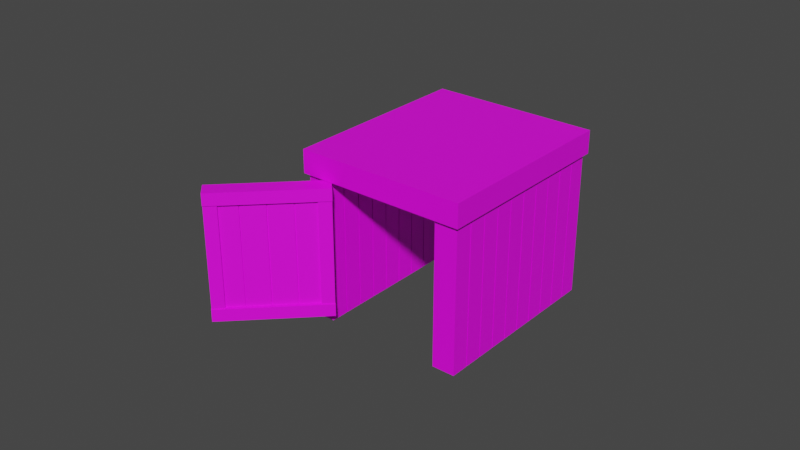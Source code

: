# Source: Arrivee.blend  (saved by Blender 3.6.13; exported with 4.5.12 LTS)
import bpy
from mathutils import Matrix  # noqa: F401  (used for matrix-valued properties, if any)

bpy.ops.wm.read_factory_settings(use_empty=True)
scene = bpy.context.scene
scene.name = 'Scene'

# ---- collections
col_collection = bpy.data.collections.new('Collection'); scene.collection.children.link(col_collection)

# ---- images (referenced by path relative to the original .blend; pixels are not part of the script)
import os
ASSET_DIR = os.environ.get("B2B_ASSET_DIR", "")  # directory of the original .blend (textures are referenced by path, not embedded)
HERE = os.path.dirname(os.path.abspath(__file__))  # packed textures are extracted next to this script under _unpacked/

def load_image(name, relpath, width, height, colorspace="sRGB"):
    """Load a texture the original file referenced (path relative to the .blend, or extracted next to this script)."""
    p = next((c for c in (os.path.join(HERE, relpath), os.path.join(ASSET_DIR, relpath)) if relpath and os.path.exists(c)), "")
    if p:
        img = bpy.data.images.load(p, check_existing=True)
        img.name = name
    else:  # same state as the original file: an image datablock whose file is absent (Cycles renders it pink)
        img = bpy.data.images.new(name, width, height)
        img.source = "FILE"
        img.filepath = "//" + (relpath or name)
    img.colorspace_settings.name = colorspace
    return img
img_paletteblender_png = load_image('paletteBlender.png', 'paletteBlender.png', 1024, 1024, 'sRGB')

# ---- materials (node trees are filled in below, after node groups)
mat_material_001 = bpy.data.materials.new('Material.001')
mat_material_001.use_transparent_shadow = False

# ---- material node trees
mat_material_001.use_nodes = True; mat_material_001.node_tree.nodes.clear()
_N = mat_material_001.node_tree.nodes; _L = mat_material_001.node_tree.links
n0 = _N.new('ShaderNodeBsdfPrincipled'); n0.name = 'Principled BSDF'; n0.location = (10, 300)
n0.distribution = 'GGX'
n0.subsurface_method = 'RANDOM_WALK_SKIN'
n0.inputs[3].default_value = 1.45
n0.inputs[27].default_value = (0.0, 0.0, 0.0, 1.0)
n0.inputs[28].default_value = 1.0
n1 = _N.new('ShaderNodeOutputMaterial'); n1.name = 'Material Output'; n1.location = (300, 300)
n2 = _N.new('ShaderNodeTexImage'); n2.name = 'Image Texture'; n2.location = (-355, 135)
n2.image = img_paletteblender_png
_L.new(n0.outputs[0], n1.inputs[0])
_L.new(n2.outputs[0], n0.inputs[0])
n1.is_active_output = True

# ---- world
world_world = bpy.data.worlds.new('World'); scene.world = world_world
world_world.use_nodes = True; world_world.node_tree.nodes.clear()
_N = world_world.node_tree.nodes; _L = world_world.node_tree.links
n0 = _N.new('ShaderNodeOutputWorld'); n0.name = 'World Output'; n0.location = (300, 300)
n1 = _N.new('ShaderNodeBackground'); n1.name = 'Background'; n1.location = (10, 300)
n1.inputs[0].default_value = (0.05088, 0.05088, 0.05088, 1.0)
_L.new(n1.outputs[0], n0.inputs[0])
n0.is_active_output = True
world_world.color = (0.05088, 0.05088, 0.05088)
world_world.use_sun_shadow = False
world_world.sun_shadow_jitter_overblur = 0.0

# ---- meshes
me_cube_010 = bpy.data.meshes.new('Cube.010')
me_cube_010.from_pydata([(-1.0, -1.0, -1.0), (-1.0, -1.0, 1.0), (-1.0, 1.0, -1.0), (-1.0, 1.0, 1.0), (1.0, -1.0, -1.0), (1.0, -1.0, 1.0), (1.0, 1.0, -1.0), (1.0, 1.0, 1.0), (-0.7063, -0.8677, -12.12), (-0.7063, 0.9464, -12.12), (-0.7063, -0.8677, -15.86), (-0.7063, 0.9464, -15.86), (0.7063, -0.8677, -12.12), (0.7063, 0.9464, -12.12), (0.7063, -0.8677, -15.86), (0.7063, 0.9464, -15.86), (-0.7063, -0.8677, -8.272), (-0.7063, 0.9464, -8.272), (-0.7063, -0.8677, -12.01), (-0.7063, 0.9464, -12.01), (0.7063, -0.8677, -8.272), (0.7063, 0.9464, -8.272), (0.7063, -0.8677, -12.01), (0.7063, 0.9464, -12.01), (-0.7063, -0.8677, -4.362), (-0.7063, 0.9464, -4.362), (-0.7063, -0.8677, -8.103), (-0.7063, 0.9464, -8.103), (0.7063, -0.8677, -4.362), (0.7063, 0.9464, -4.362), (0.7063, -0.8677, -8.103), (0.7063, 0.9464, -8.103), (-0.7063, -0.8677, -0.4631), (-0.7063, 0.9464, -0.4631), (-0.7063, -0.8677, -4.205), (-0.7063, 0.9464, -4.205), (0.7063, -0.8677, -0.4631), (0.7063, 0.9464, -0.4631), (0.7063, -0.8677, -4.205), (0.7063, 0.9464, -4.205), (-0.4994, -0.8318, -1.268), (-0.4994, 0.9105, -1.268), (-0.4994, -0.8318, -14.98), (-0.4994, 0.9105, -14.98), (0.4994, -0.8318, -1.268), (0.4994, 0.9105, -1.268), (0.4994, -0.8318, -14.98), (0.4994, 0.9105, -14.98), (-1.143, 0.8391, 1.041), (-1.143, 1.037, 1.041), (-1.143, 0.8391, -17.11), (-1.143, 1.037, -17.11), (1.143, 0.8391, 1.041), (1.143, 1.037, 1.041), (1.143, 0.8391, -17.11), (1.143, 1.037, -17.11), (-1.0, -1.0, -17.07), (-1.0, -1.0, -15.07), (-1.0, 1.0, -17.07), (-1.0, 1.0, -15.07), (1.0, -1.0, -17.07), (1.0, -1.0, -15.07), (1.0, 1.0, -17.07), (1.0, 1.0, -15.07), (-1.143, -1.028, 1.041), (-1.143, -0.83, 1.041), (-1.143, -1.028, -17.11), (-1.143, -0.83, -17.11), (1.143, -1.028, 1.041), (1.143, -0.83, 1.041), (1.143, -1.028, -17.11), (1.143, -0.83, -17.11), (3.245, -1.276, -1.919), (3.245, 1.355, -1.919), (4.912, -1.276, 0.152), (4.912, 1.355, 0.152), (1.115, -1.276, 0.7269), (1.115, 1.355, 0.7269), (2.782, -1.276, 2.798), (2.782, 1.355, 2.798), (3.163, 1.417, -2.75), (-12.54, 1.417, 16.75), (21.48, 1.417, 20.0), (5.782, 1.417, 39.5), (3.163, 1.046, -2.75), (-12.54, 1.046, 16.75), (21.48, 1.046, 20.0), (5.782, 1.046, 39.5), (-9.737, -1.276, 14.21), (-9.737, 1.355, 14.21), (-8.07, -1.276, 16.28), (-8.07, 1.355, 16.28), (-11.87, -1.276, 16.85), (-11.87, 1.355, 16.85), (-10.2, -1.276, 18.92), (-10.2, 1.355, 18.92), (-7.97, -1.276, 16.4), (-7.97, 1.355, 16.4), (-6.303, -1.276, 18.47), (-6.303, 1.355, 18.47), (-10.1, -1.276, 19.05), (-10.1, 1.355, 19.05), (-8.433, -1.276, 21.12), (-8.433, 1.355, 21.12), (5.012, -1.276, 0.2763), (5.012, 1.355, 0.2763), (6.679, -1.276, 2.347), (6.679, 1.355, 2.347), (2.883, -1.276, 2.922), (2.883, 1.355, 2.922), (4.55, -1.276, 4.993), (4.55, 1.355, 4.993), (6.78, -1.276, 2.471), (6.78, 1.355, 2.471), (8.447, -1.276, 4.542), (8.447, 1.355, 4.542), (4.65, -1.276, 5.117), (4.65, 1.355, 5.117), (6.317, -1.276, 7.187), (6.317, 1.355, 7.187), (-6.203, -1.276, 18.6), (-6.203, 1.355, 18.6), (-4.536, -1.276, 20.67), (-4.536, 1.355, 20.67), (-8.333, -1.276, 21.24), (-8.333, 1.355, 21.24), (-6.666, -1.276, 23.31), (-6.666, 1.355, 23.31), (-4.436, -1.276, 20.79), (-4.436, 1.355, 20.79), (-2.769, -1.276, 22.86), (-2.769, 1.355, 22.86), (-6.566, -1.276, 23.44), (-6.566, 1.355, 23.44), (-4.899, -1.276, 25.51), (-4.899, 1.355, 25.51), (8.547, -1.276, 4.666), (8.547, 1.355, 4.666), (10.21, -1.276, 6.737), (10.21, 1.355, 6.737), (6.417, -1.276, 7.312), (6.417, 1.355, 7.312), (8.084, -1.276, 9.382), (8.084, 1.355, 9.382), (10.31, -1.276, 6.861), (10.31, 1.355, 6.861), (11.98, -1.276, 8.932), (11.98, 1.355, 8.932), (8.184, -1.276, 9.507), (8.184, 1.355, 9.507), (9.851, -1.276, 11.58), (9.851, 1.355, 11.58), (-2.669, -1.276, 22.99), (-2.669, 1.355, 22.99), (-1.002, -1.276, 25.06), (-1.002, 1.355, 25.06), (-4.799, -1.276, 25.63), (-4.799, 1.355, 25.63), (-3.132, -1.276, 27.7), (-3.132, 1.355, 27.7), (6.18, -1.276, 33.98), (6.18, 1.355, 33.98), (7.847, -1.276, 36.05), (7.847, 1.355, 36.05), (4.05, -1.276, 36.62), (4.05, 1.355, 36.62), (5.717, -1.276, 38.69), (5.717, 1.355, 38.69), (19.16, -1.276, 17.85), (19.16, 1.355, 17.85), (20.83, -1.276, 19.92), (20.83, 1.355, 19.92), (17.03, -1.276, 20.5), (17.03, 1.355, 20.5), (18.7, -1.276, 22.57), (18.7, 1.355, 22.57), (17.4, -1.276, 15.66), (17.4, 1.355, 15.66), (19.06, -1.276, 17.73), (19.06, 1.355, 17.73), (15.27, -1.276, 18.3), (15.27, 1.355, 18.3), (16.93, -1.276, 20.37), (16.93, 1.355, 20.37), (4.413, -1.276, 31.78), (4.413, 1.355, 31.78), (6.08, -1.276, 33.85), (6.08, 1.355, 33.85), (2.283, -1.276, 34.43), (2.283, 1.355, 34.43), (3.95, -1.276, 36.5), (3.95, 1.355, 36.5), (2.646, -1.276, 29.59), (2.646, 1.355, 29.59), (4.313, -1.276, 31.66), (4.313, 1.355, 31.66), (0.5156, -1.276, 32.23), (0.5156, 1.355, 32.23), (2.183, -1.276, 34.3), (2.183, 1.355, 34.3), (15.63, -1.276, 13.46), (15.63, 1.355, 13.46), (17.3, -1.276, 15.53), (17.3, 1.355, 15.53), (13.5, -1.276, 16.11), (13.5, 1.355, 16.11), (15.17, -1.276, 18.18), (15.17, 1.355, 18.18), (13.86, -1.276, 11.27), (13.86, 1.355, 11.27), (15.53, -1.276, 13.34), (15.53, 1.355, 13.34), (11.73, -1.276, 13.91), (11.73, 1.355, 13.91), (13.4, -1.276, 15.98), (13.4, 1.355, 15.98), (0.8784, -1.276, 27.39), (0.8784, 1.355, 27.39), (2.545, -1.276, 29.46), (2.545, 1.355, 29.46), (-1.251, -1.276, 30.04), (-1.251, 1.355, 30.04), (0.4156, -1.276, 32.11), (0.4156, 1.355, 32.11), (-0.8887, -1.276, 25.2), (-0.8887, 1.355, 25.2), (0.7784, -1.276, 27.27), (0.7784, 1.355, 27.27), (-3.019, -1.276, 27.84), (-3.019, 1.355, 27.84), (-1.352, -1.276, 29.91), (-1.352, 1.355, 29.91), (12.09, -1.276, 9.073), (12.09, 1.355, 9.073), (13.76, -1.276, 11.14), (13.76, 1.355, 11.14), (9.964, -1.276, 11.72), (9.964, 1.355, 11.72), (11.63, -1.276, 13.79), (11.63, 1.355, 13.79)], [], [(0, 1, 3, 2), (2, 3, 7, 6), (6, 7, 5, 4), (4, 5, 1, 0), (2, 6, 4, 0), (7, 3, 1, 5), (8, 9, 11, 10), (10, 11, 15, 14), (14, 15, 13, 12), (12, 13, 9, 8), (10, 14, 12, 8), (15, 11, 9, 13), (16, 17, 19, 18), (18, 19, 23, 22), (22, 23, 21, 20), (20, 21, 17, 16), (18, 22, 20, 16), (23, 19, 17, 21), (24, 25, 27, 26), (26, 27, 31, 30), (30, 31, 29, 28), (28, 29, 25, 24), (26, 30, 28, 24), (31, 27, 25, 29), (32, 33, 35, 34), (34, 35, 39, 38), (38, 39, 37, 36), (36, 37, 33, 32), (34, 38, 36, 32), (39, 35, 33, 37), (40, 41, 43, 42), (42, 43, 47, 46), (46, 47, 45, 44), (44, 45, 41, 40), (42, 46, 44, 40), (47, 43, 41, 45), (48, 49, 51, 50), (50, 51, 55, 54), (54, 55, 53, 52), (52, 53, 49, 48), (50, 54, 52, 48), (55, 51, 49, 53), (56, 57, 59, 58), (58, 59, 63, 62), (62, 63, 61, 60), (60, 61, 57, 56), (58, 62, 60, 56), (63, 59, 57, 61), (64, 65, 67, 66), (66, 67, 71, 70), (70, 71, 69, 68), (68, 69, 65, 64), (66, 70, 68, 64), (71, 67, 65, 69), (72, 73, 75, 74), (74, 75, 79, 78), (78, 79, 77, 76), (76, 77, 73, 72), (74, 78, 76, 72), (79, 75, 73, 77), (80, 81, 83, 82), (82, 83, 87, 86), (86, 87, 85, 84), (84, 85, 81, 80), (82, 86, 84, 80), (87, 83, 81, 85), (88, 89, 91, 90), (90, 91, 95, 94), (94, 95, 93, 92), (92, 93, 89, 88), (90, 94, 92, 88), (95, 91, 89, 93), (96, 97, 99, 98), (98, 99, 103, 102), (102, 103, 101, 100), (100, 101, 97, 96), (98, 102, 100, 96), (103, 99, 97, 101), (104, 105, 107, 106), (106, 107, 111, 110), (110, 111, 109, 108), (108, 109, 105, 104), (106, 110, 108, 104), (111, 107, 105, 109), (112, 113, 115, 114), (114, 115, 119, 118), (118, 119, 117, 116), (116, 117, 113, 112), (114, 118, 116, 112), (119, 115, 113, 117), (120, 121, 123, 122), (122, 123, 127, 126), (126, 127, 125, 124), (124, 125, 121, 120), (122, 126, 124, 120), (127, 123, 121, 125), (128, 129, 131, 130), (130, 131, 135, 134), (134, 135, 133, 132), (132, 133, 129, 128), (130, 134, 132, 128), (135, 131, 129, 133), (136, 137, 139, 138), (138, 139, 143, 142), (142, 143, 141, 140), (140, 141, 137, 136), (138, 142, 140, 136), (143, 139, 137, 141), (144, 145, 147, 146), (146, 147, 151, 150), (150, 151, 149, 148), (148, 149, 145, 144), (146, 150, 148, 144), (151, 147, 145, 149), (152, 153, 155, 154), (154, 155, 159, 158), (158, 159, 157, 156), (156, 157, 153, 152), (154, 158, 156, 152), (159, 155, 153, 157), (160, 161, 163, 162), (162, 163, 167, 166), (166, 167, 165, 164), (164, 165, 161, 160), (162, 166, 164, 160), (167, 163, 161, 165), (168, 169, 171, 170), (170, 171, 175, 174), (174, 175, 173, 172), (172, 173, 169, 168), (170, 174, 172, 168), (175, 171, 169, 173), (176, 177, 179, 178), (178, 179, 183, 182), (182, 183, 181, 180), (180, 181, 177, 176), (178, 182, 180, 176), (183, 179, 177, 181), (184, 185, 187, 186), (186, 187, 191, 190), (190, 191, 189, 188), (188, 189, 185, 184), (186, 190, 188, 184), (191, 187, 185, 189), (192, 193, 195, 194), (194, 195, 199, 198), (198, 199, 197, 196), (196, 197, 193, 192), (194, 198, 196, 192), (199, 195, 193, 197), (200, 201, 203, 202), (202, 203, 207, 206), (206, 207, 205, 204), (204, 205, 201, 200), (202, 206, 204, 200), (207, 203, 201, 205), (208, 209, 211, 210), (210, 211, 215, 214), (214, 215, 213, 212), (212, 213, 209, 208), (210, 214, 212, 208), (215, 211, 209, 213), (216, 217, 219, 218), (218, 219, 223, 222), (222, 223, 221, 220), (220, 221, 217, 216), (218, 222, 220, 216), (223, 219, 217, 221), (224, 225, 227, 226), (226, 227, 231, 230), (230, 231, 229, 228), (228, 229, 225, 224), (226, 230, 228, 224), (231, 227, 225, 229), (232, 233, 235, 234), (234, 235, 239, 238), (238, 239, 237, 236), (236, 237, 233, 232), (234, 238, 236, 232), (239, 235, 233, 237)])
_uv = me_cube_010.uv_layers.new(name='UVMap')
_uv.uv.foreach_set('vector', [0.3152, 0.4998, 0.3153, 0.4998, 0.3153, 0.4999, 0.3152, 0.4999, 0.4789, 0.4999, 0.4791, 0.4999, 0.4791, 0.5, 0.4789, 0.5, 0.3152, 0.5, 0.3153, 0.5, 0.3153, 0.5001, 0.3152, 0.5001, 0.4789, 0.5001, 0.4791, 0.5001, 0.4791, 0.5002, 0.4789, 0.5002, 0.3151, 0.5, 0.3152, 0.5, 0.3152, 0.5001, 0.3151, 0.5001, 0.3153, 0.5, 0.3155, 0.5, 0.3155, 0.5001, 0.3153, 0.5001, 0.4789, 0.4998, 0.4791, 0.4998, 0.4791, 0.4999, 0.4789, 0.4999, 0.4789, 0.4999, 0.4791, 0.4999, 0.4791, 0.5, 0.4789, 0.5, 0.4789, 0.5, 0.4791, 0.5, 0.4791, 0.5001, 0.4789, 0.5001, 0.4789, 0.5001, 0.4791, 0.5001, 0.4791, 0.5002, 0.4789, 0.5002, 0.4788, 0.5, 0.4789, 0.5, 0.4789, 0.5001, 0.4788, 0.5001, 0.4791, 0.5, 0.4792, 0.5, 0.4792, 0.5001, 0.4791, 0.5001, 0.4789, 0.4998, 0.4791, 0.4998, 0.4791, 0.4999, 0.4789, 0.4999, 0.4789, 0.4999, 0.4791, 0.4999, 0.4791, 0.5, 0.4789, 0.5, 0.4789, 0.5, 0.4791, 0.5, 0.4791, 0.5001, 0.4789, 0.5001, 0.4789, 0.5001, 0.4791, 0.5001, 0.4791, 0.5002, 0.4789, 0.5002, 0.4788, 0.5, 0.4789, 0.5, 0.4789, 0.5001, 0.4788, 0.5001, 0.4791, 0.5, 0.4792, 0.5, 0.4792, 0.5001, 0.4791, 0.5001, 0.4789, 0.4998, 0.4791, 0.4998, 0.4791, 0.4999, 0.4789, 0.4999, 0.4789, 0.4999, 0.4791, 0.4999, 0.4791, 0.5, 0.4789, 0.5, 0.4789, 0.5, 0.4791, 0.5, 0.4791, 0.5001, 0.4789, 0.5001, 0.4789, 0.5001, 0.4791, 0.5001, 0.4791, 0.5002, 0.4789, 0.5002, 0.4788, 0.5, 0.4789, 0.5, 0.4789, 0.5001, 0.4788, 0.5001, 0.4791, 0.5, 0.4792, 0.5, 0.4792, 0.5001, 0.4791, 0.5001, 0.4789, 0.4998, 0.4791, 0.4998, 0.4791, 0.4999, 0.4789, 0.4999, 0.4789, 0.4999, 0.4791, 0.4999, 0.4791, 0.5, 0.4789, 0.5, 0.4789, 0.5, 0.4791, 0.5, 0.4791, 0.5001, 0.4789, 0.5001, 0.4789, 0.5001, 0.4791, 0.5001, 0.4791, 0.5002, 0.4789, 0.5002, 0.4788, 0.5, 0.4789, 0.5, 0.4789, 0.5001, 0.4788, 0.5001, 0.4791, 0.5, 0.4792, 0.5, 0.4792, 0.5001, 0.4791, 0.5001, 0.4789, 0.4998, 0.4791, 0.4998, 0.4791, 0.4999, 0.4789, 0.4999, 0.4789, 0.4999, 0.4791, 0.4999, 0.4791, 0.5, 0.4789, 0.5, 0.4789, 0.5, 0.4791, 0.5, 0.4791, 0.5001, 0.4789, 0.5001, 0.4789, 0.5001, 0.4791, 0.5001, 0.4791, 0.5002, 0.4789, 0.5002, 0.4788, 0.5, 0.4789, 0.5, 0.4789, 0.5001, 0.4788, 0.5001, 0.4791, 0.5, 0.4792, 0.5, 0.4792, 0.5001, 0.4791, 0.5001, 0.3152, 0.4998, 0.3153, 0.4998, 0.3153, 0.4999, 0.3152, 0.4999, 0.3152, 0.4999, 0.3153, 0.4999, 0.3153, 0.5, 0.3152, 0.5, 0.3152, 0.5, 0.3153, 0.5, 0.3153, 0.5001, 0.3152, 0.5001, 0.3152, 0.5001, 0.3153, 0.5001, 0.3153, 0.5002, 0.3152, 0.5002, 0.3151, 0.5, 0.3152, 0.5, 0.3152, 0.5001, 0.3151, 0.5001, 0.3153, 0.5, 0.3155, 0.5, 0.3155, 0.5001, 0.3153, 0.5001, 0.3152, 0.4998, 0.3153, 0.4998, 0.3153, 0.4999, 0.3152, 0.4999, 0.4789, 0.4999, 0.4791, 0.4999, 0.4791, 0.5, 0.4789, 0.5, 0.3152, 0.5, 0.3153, 0.5, 0.3153, 0.5001, 0.3152, 0.5001, 0.4789, 0.5001, 0.4791, 0.5001, 0.4791, 0.5002, 0.4789, 0.5002, 0.3151, 0.5, 0.3152, 0.5, 0.3152, 0.5001, 0.3151, 0.5001, 0.4791, 0.5, 0.4792, 0.5, 0.4792, 0.5001, 0.4791, 0.5001, 0.3152, 0.4998, 0.3153, 0.4998, 0.3153, 0.4999, 0.3152, 0.4999, 0.3152, 0.4999, 0.3153, 0.4999, 0.3153, 0.5, 0.3152, 0.5, 0.3152, 0.5, 0.3153, 0.5, 0.3153, 0.5001, 0.3152, 0.5001, 0.3152, 0.5001, 0.3153, 0.5001, 0.3153, 0.5002, 0.3152, 0.5002, 0.3151, 0.5, 0.3152, 0.5, 0.3152, 0.5001, 0.3151, 0.5001, 0.3153, 0.5, 0.3155, 0.5, 0.3155, 0.5001, 0.3153, 0.5001, 0.4789, 0.4998, 0.4791, 0.4998, 0.4791, 0.4999, 0.4789, 0.4999, 0.4789, 0.4999, 0.4791, 0.4999, 0.4791, 0.5, 0.4789, 0.5, 0.4789, 0.5, 0.4791, 0.5, 0.4791, 0.5001, 0.4789, 0.5001, 0.4789, 0.5001, 0.4791, 0.5001, 0.4791, 0.5002, 0.4789, 0.5002, 0.4788, 0.5, 0.4789, 0.5, 0.4789, 0.5001, 0.4788, 0.5001, 0.4791, 0.5, 0.4792, 0.5, 0.4792, 0.5001, 0.4791, 0.5001, 0.3152, 0.4998, 0.3153, 0.4998, 0.3153, 0.4999, 0.3152, 0.4999, 0.4789, 0.4999, 0.4791, 0.4999, 0.4791, 0.5, 0.4789, 0.5, 0.4789, 0.5, 0.4791, 0.5, 0.4791, 0.5001, 0.4789, 0.5001, 0.3152, 0.5001, 0.3153, 0.5001, 0.3153, 0.5002, 0.3152, 0.5002, 0.3151, 0.5, 0.3152, 0.5, 0.3152, 0.5001, 0.3151, 0.5001, 0.3153, 0.5, 0.3155, 0.5, 0.3155, 0.5001, 0.3153, 0.5001, 0.4789, 0.4998, 0.4791, 0.4998, 0.4791, 0.4999, 0.4789, 0.4999, 0.4789, 0.4999, 0.4791, 0.4999, 0.4791, 0.5, 0.4789, 0.5, 0.4789, 0.5, 0.4791, 0.5, 0.4791, 0.5001, 0.4789, 0.5001, 0.4789, 0.5001, 0.4791, 0.5001, 0.4791, 0.5002, 0.4789, 0.5002, 0.4788, 0.5, 0.4789, 0.5, 0.4789, 0.5001, 0.4788, 0.5001, 0.4791, 0.5, 0.4792, 0.5, 0.4792, 0.5001, 0.4791, 0.5001, 0.4789, 0.4998, 0.4791, 0.4998, 0.4791, 0.4999, 0.4789, 0.4999, 0.4789, 0.4999, 0.4791, 0.4999, 0.4791, 0.5, 0.4789, 0.5, 0.4789, 0.5, 0.4791, 0.5, 0.4791, 0.5001, 0.4789, 0.5001, 0.4789, 0.5001, 0.4791, 0.5001, 0.4791, 0.5002, 0.4789, 0.5002, 0.4788, 0.5, 0.4789, 0.5, 0.4789, 0.5001, 0.4788, 0.5001, 0.4791, 0.5, 0.4792, 0.5, 0.4792, 0.5001, 0.4791, 0.5001, 0.4789, 0.4998, 0.4791, 0.4998, 0.4791, 0.4999, 0.4789, 0.4999, 0.4789, 0.4999, 0.4791, 0.4999, 0.4791, 0.5, 0.4789, 0.5, 0.4789, 0.5, 0.4791, 0.5, 0.4791, 0.5001, 0.4789, 0.5001, 0.4789, 0.5001, 0.4791, 0.5001, 0.4791, 0.5002, 0.4789, 0.5002, 0.4788, 0.5, 0.4789, 0.5, 0.4789, 0.5001, 0.4788, 0.5001, 0.4791, 0.5, 0.4792, 0.5, 0.4792, 0.5001, 0.4791, 0.5001, 0.4789, 0.4998, 0.4791, 0.4998, 0.4791, 0.4999, 0.4789, 0.4999, 0.4789, 0.4999, 0.4791, 0.4999, 0.4791, 0.5, 0.4789, 0.5, 0.4789, 0.5, 0.4791, 0.5, 0.4791, 0.5001, 0.4789, 0.5001, 0.4789, 0.5001, 0.4791, 0.5001, 0.4791, 0.5002, 0.4789, 0.5002, 0.4788, 0.5, 0.4789, 0.5, 0.4789, 0.5001, 0.4788, 0.5001, 0.4791, 0.5, 0.4792, 0.5, 0.4792, 0.5001, 0.4791, 0.5001, 0.4789, 0.4998, 0.4791, 0.4998, 0.4791, 0.4999, 0.4789, 0.4999, 0.4789, 0.4999, 0.4791, 0.4999, 0.4791, 0.5, 0.4789, 0.5, 0.4789, 0.5, 0.4791, 0.5, 0.4791, 0.5001, 0.4789, 0.5001, 0.4789, 0.5001, 0.4791, 0.5001, 0.4791, 0.5002, 0.4789, 0.5002, 0.4788, 0.5, 0.4789, 0.5, 0.4789, 0.5001, 0.4788, 0.5001, 0.4791, 0.5, 0.4792, 0.5, 0.4792, 0.5001, 0.4791, 0.5001, 0.4789, 0.4998, 0.4791, 0.4998, 0.4791, 0.4999, 0.4789, 0.4999, 0.4789, 0.4999, 0.4791, 0.4999, 0.4791, 0.5, 0.4789, 0.5, 0.4789, 0.5, 0.4791, 0.5, 0.4791, 0.5001, 0.4789, 0.5001, 0.4789, 0.5001, 0.4791, 0.5001, 0.4791, 0.5002, 0.4789, 0.5002, 0.4788, 0.5, 0.4789, 0.5, 0.4789, 0.5001, 0.4788, 0.5001, 0.4791, 0.5, 0.4792, 0.5, 0.4792, 0.5001, 0.4791, 0.5001, 0.4789, 0.4998, 0.4791, 0.4998, 0.4791, 0.4999, 0.4789, 0.4999, 0.4789, 0.4999, 0.4791, 0.4999, 0.4791, 0.5, 0.4789, 0.5, 0.4789, 0.5, 0.4791, 0.5, 0.4791, 0.5001, 0.4789, 0.5001, 0.4789, 0.5001, 0.4791, 0.5001, 0.4791, 0.5002, 0.4789, 0.5002, 0.4788, 0.5, 0.4789, 0.5, 0.4789, 0.5001, 0.4788, 0.5001, 0.4791, 0.5, 0.4792, 0.5, 0.4792, 0.5001, 0.4791, 0.5001, 0.4789, 0.4998, 0.4791, 0.4998, 0.4791, 0.4999, 0.4789, 0.4999, 0.4789, 0.4999, 0.4791, 0.4999, 0.4791, 0.5, 0.4789, 0.5, 0.4789, 0.5, 0.4791, 0.5, 0.4791, 0.5001, 0.4789, 0.5001, 0.4789, 0.5001, 0.4791, 0.5001, 0.4791, 0.5002, 0.4789, 0.5002, 0.4788, 0.5, 0.4789, 0.5, 0.4789, 0.5001, 0.4788, 0.5001, 0.4791, 0.5, 0.4792, 0.5, 0.4792, 0.5001, 0.4791, 0.5001, 0.4789, 0.4998, 0.4791, 0.4998, 0.4791, 0.4999, 0.4789, 0.4999, 0.4789, 0.4999, 0.4791, 0.4999, 0.4791, 0.5, 0.4789, 0.5, 0.4789, 0.5, 0.4791, 0.5, 0.4791, 0.5001, 0.4789, 0.5001, 0.4789, 0.5001, 0.4791, 0.5001, 0.4791, 0.5002, 0.4789, 0.5002, 0.4788, 0.5, 0.4789, 0.5, 0.4789, 0.5001, 0.4788, 0.5001, 0.4791, 0.5, 0.4792, 0.5, 0.4792, 0.5001, 0.4791, 0.5001, 0.4789, 0.4998, 0.4791, 0.4998, 0.4791, 0.4999, 0.4789, 0.4999, 0.4789, 0.4999, 0.4791, 0.4999, 0.4791, 0.5, 0.4789, 0.5, 0.4789, 0.5, 0.4791, 0.5, 0.4791, 0.5001, 0.4789, 0.5001, 0.4789, 0.5001, 0.4791, 0.5001, 0.4791, 0.5002, 0.4789, 0.5002, 0.4788, 0.5, 0.4789, 0.5, 0.4789, 0.5001, 0.4788, 0.5001, 0.4791, 0.5, 0.4792, 0.5, 0.4792, 0.5001, 0.4791, 0.5001, 0.4789, 0.4998, 0.4791, 0.4998, 0.4791, 0.4999, 0.4789, 0.4999, 0.4789, 0.4999, 0.4791, 0.4999, 0.4791, 0.5, 0.4789, 0.5, 0.4789, 0.5, 0.4791, 0.5, 0.4791, 0.5001, 0.4789, 0.5001, 0.4789, 0.5001, 0.4791, 0.5001, 0.4791, 0.5002, 0.4789, 0.5002, 0.4788, 0.5, 0.4789, 0.5, 0.4789, 0.5001, 0.4788, 0.5001, 0.4791, 0.5, 0.4792, 0.5, 0.4792, 0.5001, 0.4791, 0.5001, 0.4789, 0.4998, 0.4791, 0.4998, 0.4791, 0.4999, 0.4789, 0.4999, 0.4789, 0.4999, 0.4791, 0.4999, 0.4791, 0.5, 0.4789, 0.5, 0.4789, 0.5, 0.4791, 0.5, 0.4791, 0.5001, 0.4789, 0.5001, 0.4789, 0.5001, 0.4791, 0.5001, 0.4791, 0.5002, 0.4789, 0.5002, 0.4788, 0.5, 0.4789, 0.5, 0.4789, 0.5001, 0.4788, 0.5001, 0.4791, 0.5, 0.4792, 0.5, 0.4792, 0.5001, 0.4791, 0.5001, 0.4789, 0.4998, 0.4791, 0.4998, 0.4791, 0.4999, 0.4789, 0.4999, 0.4789, 0.4999, 0.4791, 0.4999, 0.4791, 0.5, 0.4789, 0.5, 0.4789, 0.5, 0.4791, 0.5, 0.4791, 0.5001, 0.4789, 0.5001, 0.4789, 0.5001, 0.4791, 0.5001, 0.4791, 0.5002, 0.4789, 0.5002, 0.4788, 0.5, 0.4789, 0.5, 0.4789, 0.5001, 0.4788, 0.5001, 0.4791, 0.5, 0.4792, 0.5, 0.4792, 0.5001, 0.4791, 0.5001, 0.4789, 0.4998, 0.4791, 0.4998, 0.4791, 0.4999, 0.4789, 0.4999, 0.4789, 0.4999, 0.4791, 0.4999, 0.4791, 0.5, 0.4789, 0.5, 0.4789, 0.5, 0.4791, 0.5, 0.4791, 0.5001, 0.4789, 0.5001, 0.4789, 0.5001, 0.4791, 0.5001, 0.4791, 0.5002, 0.4789, 0.5002, 0.4788, 0.5, 0.4789, 0.5, 0.4789, 0.5001, 0.4788, 0.5001, 0.4791, 0.5, 0.4792, 0.5, 0.4792, 0.5001, 0.4791, 0.5001, 0.4789, 0.4998, 0.4791, 0.4998, 0.4791, 0.4999, 0.4789, 0.4999, 0.4789, 0.4999, 0.4791, 0.4999, 0.4791, 0.5, 0.4789, 0.5, 0.4789, 0.5, 0.4791, 0.5, 0.4791, 0.5001, 0.4789, 0.5001, 0.4789, 0.5001, 0.4791, 0.5001, 0.4791, 0.5002, 0.4789, 0.5002, 0.4788, 0.5, 0.4789, 0.5, 0.4789, 0.5001, 0.4788, 0.5001, 0.4791, 0.5, 0.4792, 0.5, 0.4792, 0.5001, 0.4791, 0.5001, 0.4789, 0.4998, 0.4791, 0.4998, 0.4791, 0.4999, 0.4789, 0.4999, 0.4789, 0.4999, 0.4791, 0.4999, 0.4791, 0.5, 0.4789, 0.5, 0.4789, 0.5, 0.4791, 0.5, 0.4791, 0.5001, 0.4789, 0.5001, 0.4789, 0.5001, 0.4791, 0.5001, 0.4791, 0.5002, 0.4789, 0.5002, 0.4788, 0.5, 0.4789, 0.5, 0.4789, 0.5001, 0.4788, 0.5001, 0.4791, 0.5, 0.4792, 0.5, 0.4792, 0.5001, 0.4791, 0.5001, 0.4789, 0.4998, 0.4791, 0.4998, 0.4791, 0.4999, 0.4789, 0.4999, 0.4789, 0.4999, 0.4791, 0.4999, 0.4791, 0.5, 0.4789, 0.5, 0.4789, 0.5, 0.4791, 0.5, 0.4791, 0.5001, 0.4789, 0.5001, 0.4789, 0.5001, 0.4791, 0.5001, 0.4791, 0.5002, 0.4789, 0.5002, 0.4788, 0.5, 0.4789, 0.5, 0.4789, 0.5001, 0.4788, 0.5001, 0.4791, 0.5, 0.4792, 0.5, 0.4792, 0.5001, 0.4791, 0.5001, 0.4789, 0.4998, 0.4791, 0.4998, 0.4791, 0.4999, 0.4789, 0.4999, 0.4789, 0.4999, 0.4791, 0.4999, 0.4791, 0.5, 0.4789, 0.5, 0.4789, 0.5, 0.4791, 0.5, 0.4791, 0.5001, 0.4789, 0.5001, 0.4789, 0.5001, 0.4791, 0.5001, 0.4791, 0.5002, 0.4789, 0.5002, 0.4788, 0.5, 0.4789, 0.5, 0.4789, 0.5001, 0.4788, 0.5001, 0.4791, 0.5, 0.4792, 0.5, 0.4792, 0.5001, 0.4791, 0.5001, 0.4789, 0.4998, 0.4791, 0.4998, 0.4791, 0.4999, 0.4789, 0.4999, 0.4789, 0.4999, 0.4791, 0.4999, 0.4791, 0.5, 0.4789, 0.5, 0.4789, 0.5, 0.4791, 0.5, 0.4791, 0.5001, 0.4789, 0.5001, 0.4789, 0.5001, 0.4791, 0.5001, 0.4791, 0.5002, 0.4789, 0.5002, 0.4788, 0.5, 0.4789, 0.5, 0.4789, 0.5001, 0.4788, 0.5001, 0.4791, 0.5, 0.4792, 0.5, 0.4792, 0.5001, 0.4791, 0.5001])
me_cube_010.materials.append(mat_material_001)
me_cube_010.update()

# ---- objects
ob_cube_001 = bpy.data.objects.new('Cube.001', me_cube_010)

# ---- transforms, parenting, visibility, modifiers, constraints
ob_cube_001.location = (-0.0396, -1.581, -0.2123)
ob_cube_001.rotation_euler = (1.571, -2.22e-16, -3.927)
ob_cube_001.scale = (0.664, 5.397, 0.5346)

# ---- collection membership
col_collection.objects.link(ob_cube_001)

# ---- scene / render settings (as saved in the file)
scene.frame_start = 1; scene.frame_end = 250; scene.frame_set(0)
scene.render.engine = 'BLENDER_EEVEE_NEXT'
scene.cycles.sampling_pattern = 'TABULATED_SOBOL'
scene.view_settings.view_transform = 'Filmic'
bpy.context.view_layer.update()

# ---- added for rendering (the .blend has no active camera and no usable light): camera, sun
cam_auto = bpy.data.cameras.new('AutoCamera')
cam_auto.lens = 50.0
cam_auto.sensor_width = 36.0
cam_auto.clip_end = 1000.0
ob_auto_camera = bpy.data.objects.new('AutoCamera', cam_auto)
scene.collection.objects.link(ob_auto_camera)
ob_auto_camera.location = (52.8058, -56.105, 40.7382)
ob_auto_camera.rotation_euler = (1.09748, -7.21219e-08, 0.694738)
scene.camera = ob_auto_camera
light_auto_sun = bpy.data.lights.new('AutoSun', 'SUN')
light_auto_sun.energy = 3.0
light_auto_sun.angle = 0.0523599
ob_auto_sun = bpy.data.objects.new('AutoSun', light_auto_sun)
scene.collection.objects.link(ob_auto_sun)
ob_auto_sun.rotation_euler = (0.872665, 0.174533, 0.523599)
bpy.context.view_layer.update()
